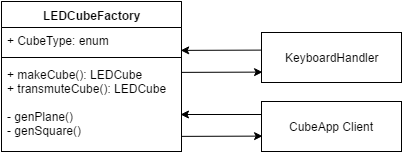

The diagram above was exported from draw.io. Its source (the exported page's mxGraphModel, read from the mxfile embedded in the PNG):
<mxGraphModel dx="946" dy="601" grid="1" gridSize="10" guides="1" tooltips="1" connect="1" arrows="1" fold="1" page="1" pageScale="1" pageWidth="850" pageHeight="1100" math="0" shadow="0">
  <root>
    <mxCell id="0" />
    <mxCell id="1" parent="0" />
    <mxCell id="c69c8775d3f6e4c-1" value="LEDCubeFactory" style="swimlane;html=1;fontStyle=1;align=center;verticalAlign=top;childLayout=stackLayout;horizontal=1;startSize=26;horizontalStack=0;resizeParent=1;resizeLast=0;collapsible=1;marginBottom=0;swimlaneFillColor=#ffffff;" vertex="1" parent="1">
      <mxGeometry x="225" y="155" width="180" height="150" as="geometry" />
    </mxCell>
    <mxCell id="c69c8775d3f6e4c-2" value="+ CubeType: enum" style="text;html=1;strokeColor=none;fillColor=none;align=left;verticalAlign=top;spacingLeft=4;spacingRight=4;whiteSpace=wrap;overflow=hidden;rotatable=0;points=[[0,0.5],[1,0.5]];portConstraint=eastwest;" vertex="1" parent="c69c8775d3f6e4c-1">
      <mxGeometry y="26" width="180" height="26" as="geometry" />
    </mxCell>
    <mxCell id="c69c8775d3f6e4c-3" value="" style="line;html=1;strokeWidth=1;fillColor=none;align=left;verticalAlign=middle;spacingTop=-1;spacingLeft=3;spacingRight=3;rotatable=0;labelPosition=right;points=[];portConstraint=eastwest;" vertex="1" parent="c69c8775d3f6e4c-1">
      <mxGeometry y="52" width="180" height="8" as="geometry" />
    </mxCell>
    <mxCell id="c69c8775d3f6e4c-4" value="+ makeCube(): LEDCube&lt;div&gt;+ transmuteCube(): LEDCube&lt;br&gt;&lt;div&gt;&lt;br&gt;&lt;/div&gt;&lt;div&gt;- genPlane()&lt;/div&gt;&lt;div&gt;- genSquare()&lt;/div&gt;&lt;/div&gt;" style="text;html=1;strokeColor=none;fillColor=none;align=left;verticalAlign=top;spacingLeft=4;spacingRight=4;whiteSpace=wrap;overflow=hidden;rotatable=0;points=[[0,0.5],[1,0.5]];portConstraint=eastwest;" vertex="1" parent="c69c8775d3f6e4c-1">
      <mxGeometry y="60" width="180" height="80" as="geometry" />
    </mxCell>
    <mxCell id="c69c8775d3f6e4c-5" value="KeyboardHandler" style="html=1;" vertex="1" parent="1">
      <mxGeometry x="485" y="186" width="140" height="50" as="geometry" />
    </mxCell>
    <mxCell id="c69c8775d3f6e4c-6" value="CubeApp Client" style="html=1;" vertex="1" parent="1">
      <mxGeometry x="485" y="255" width="140" height="50" as="geometry" />
    </mxCell>
    <mxCell id="c69c8775d3f6e4c-9" value="" style="endArrow=classic;html=1;exitX=0;exitY=0.25;entryX=0.995;entryY=0.662;entryPerimeter=0;" edge="1" parent="1" source="c69c8775d3f6e4c-6" target="c69c8775d3f6e4c-4">
      <mxGeometry width="50" height="50" relative="1" as="geometry">
        <mxPoint x="220" y="460" as="sourcePoint" />
        <mxPoint x="410" y="267" as="targetPoint" />
      </mxGeometry>
    </mxCell>
    <mxCell id="c69c8775d3f6e4c-10" value="" style="endArrow=none;html=1;exitX=0;exitY=0.25;entryX=0.995;entryY=0.662;entryPerimeter=0;endFill=0;startArrow=classic;startFill=1;" edge="1" parent="1">
      <mxGeometry x="405.2222222222222" y="289.6111111111111" width="50" height="50" as="geometry">
        <mxPoint x="486.05555555555554" y="289.6111111111111" as="sourcePoint" />
        <mxPoint x="405.2222222222222" y="289.88888888888886" as="targetPoint" />
      </mxGeometry>
    </mxCell>
    <mxCell id="c69c8775d3f6e4c-11" value="" style="endArrow=classic;html=1;exitX=0;exitY=0.25;entryX=0.995;entryY=0.662;entryPerimeter=0;" edge="1" parent="1">
      <mxGeometry x="404.2222222222222" y="203.6111111111111" width="50" height="50" as="geometry">
        <mxPoint x="485.05555555555554" y="203.6111111111111" as="sourcePoint" />
        <mxPoint x="404.2222222222222" y="203.88888888888886" as="targetPoint" />
      </mxGeometry>
    </mxCell>
    <mxCell id="c69c8775d3f6e4c-12" value="" style="endArrow=none;html=1;exitX=0;exitY=0.25;entryX=0.995;entryY=0.662;entryPerimeter=0;endFill=0;startArrow=classic;startFill=1;" edge="1" parent="1">
      <mxGeometry x="405.2222222222222" y="225.6111111111111" width="50" height="50" as="geometry">
        <mxPoint x="486.05555555555554" y="225.6111111111111" as="sourcePoint" />
        <mxPoint x="405.2222222222222" y="225.8888888888888" as="targetPoint" />
      </mxGeometry>
    </mxCell>
  </root>
</mxGraphModel>